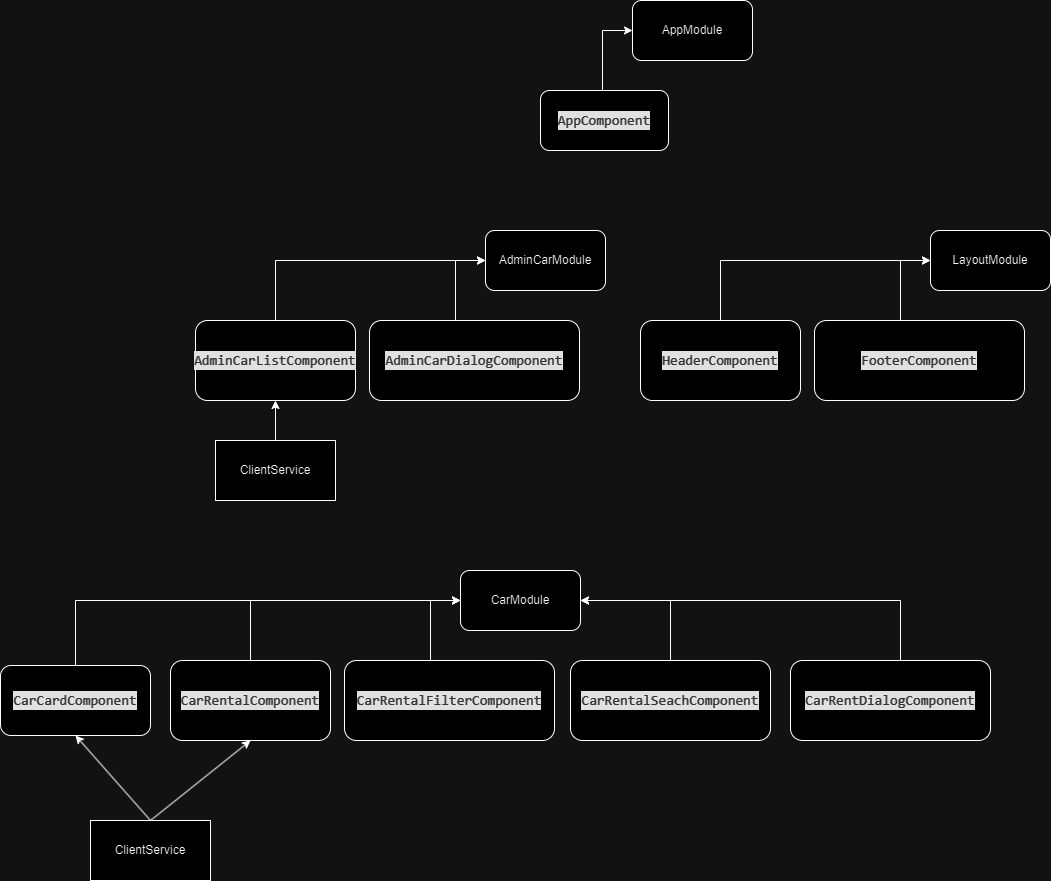

The diagram above was exported from draw.io. Its source (the exported page's mxGraphModel, read from the mxfile embedded in the PNG):
<mxGraphModel dx="2261" dy="1941" grid="1" gridSize="10" guides="1" tooltips="1" connect="1" arrows="1" fold="1" page="1" pageScale="1" pageWidth="827" pageHeight="1169" math="0" shadow="0">
  <root>
    <mxCell id="0" />
    <mxCell id="1" parent="0" />
    <mxCell id="NtZUceiImaeaUpi8OeWf-1" value="CarModule" style="rounded=1;whiteSpace=wrap;html=1;" vertex="1" parent="1">
      <mxGeometry x="320" y="200" width="120" height="60" as="geometry" />
    </mxCell>
    <mxCell id="NtZUceiImaeaUpi8OeWf-2" value="&lt;div style=&quot;color: rgb(204, 204, 204); background-color: rgb(31, 31, 31); font-family: Consolas, &amp;quot;Courier New&amp;quot;, monospace; font-size: 14px; line-height: 19px;&quot;&gt;CarRentalComponent&lt;/div&gt;" style="rounded=1;whiteSpace=wrap;html=1;" vertex="1" parent="1">
      <mxGeometry x="30" y="290" width="160" height="80" as="geometry" />
    </mxCell>
    <mxCell id="NtZUceiImaeaUpi8OeWf-3" value="&lt;div style=&quot;color: rgb(204, 204, 204); background-color: rgb(31, 31, 31); font-family: Consolas, &amp;quot;Courier New&amp;quot;, monospace; font-size: 14px; line-height: 19px;&quot;&gt;&lt;div style=&quot;line-height: 19px;&quot;&gt;CarRentalFilterComponent&lt;/div&gt;&lt;/div&gt;" style="rounded=1;whiteSpace=wrap;html=1;" vertex="1" parent="1">
      <mxGeometry x="204" y="290" width="210" height="80" as="geometry" />
    </mxCell>
    <mxCell id="NtZUceiImaeaUpi8OeWf-4" value="&lt;div style=&quot;color: rgb(204, 204, 204); background-color: rgb(31, 31, 31); font-family: Consolas, &amp;quot;Courier New&amp;quot;, monospace; font-size: 14px; line-height: 19px;&quot;&gt;&lt;div style=&quot;line-height: 19px;&quot;&gt;&lt;div style=&quot;line-height: 19px;&quot;&gt;CarCardComponent&lt;/div&gt;&lt;/div&gt;&lt;/div&gt;" style="rounded=1;whiteSpace=wrap;html=1;" vertex="1" parent="1">
      <mxGeometry x="-140" y="295" width="150" height="70" as="geometry" />
    </mxCell>
    <mxCell id="NtZUceiImaeaUpi8OeWf-5" value="&lt;div style=&quot;color: rgb(204, 204, 204); background-color: rgb(31, 31, 31); font-family: Consolas, &amp;quot;Courier New&amp;quot;, monospace; font-size: 14px; line-height: 19px;&quot;&gt;&lt;div style=&quot;line-height: 19px;&quot;&gt;&lt;div style=&quot;line-height: 19px;&quot;&gt;&lt;div style=&quot;line-height: 19px;&quot;&gt;CarRentDialogComponent&lt;/div&gt;&lt;/div&gt;&lt;/div&gt;&lt;/div&gt;" style="rounded=1;whiteSpace=wrap;html=1;" vertex="1" parent="1">
      <mxGeometry x="650" y="290" width="200" height="80" as="geometry" />
    </mxCell>
    <mxCell id="NtZUceiImaeaUpi8OeWf-6" value="&lt;div style=&quot;color: rgb(204, 204, 204); background-color: rgb(31, 31, 31); font-family: Consolas, &amp;quot;Courier New&amp;quot;, monospace; font-size: 14px; line-height: 19px;&quot;&gt;&lt;div style=&quot;line-height: 19px;&quot;&gt;&lt;div style=&quot;line-height: 19px;&quot;&gt;&lt;div style=&quot;line-height: 19px;&quot;&gt;&lt;div style=&quot;line-height: 19px;&quot;&gt;CarRentalSeachComponent&lt;/div&gt;&lt;/div&gt;&lt;/div&gt;&lt;/div&gt;&lt;/div&gt;" style="rounded=1;whiteSpace=wrap;html=1;" vertex="1" parent="1">
      <mxGeometry x="430" y="290" width="200" height="80" as="geometry" />
    </mxCell>
    <mxCell id="NtZUceiImaeaUpi8OeWf-7" value="" style="endArrow=classic;html=1;rounded=0;exitX=0.5;exitY=0;exitDx=0;exitDy=0;entryX=0;entryY=0.5;entryDx=0;entryDy=0;" edge="1" parent="1" source="NtZUceiImaeaUpi8OeWf-4" target="NtZUceiImaeaUpi8OeWf-1">
      <mxGeometry width="50" height="50" relative="1" as="geometry">
        <mxPoint x="-70" y="300" as="sourcePoint" />
        <mxPoint x="-65" y="240" as="targetPoint" />
        <Array as="points">
          <mxPoint x="-65" y="230" />
        </Array>
      </mxGeometry>
    </mxCell>
    <mxCell id="NtZUceiImaeaUpi8OeWf-8" value="" style="endArrow=classic;html=1;rounded=0;exitX=0.5;exitY=0;exitDx=0;exitDy=0;entryX=0;entryY=0.5;entryDx=0;entryDy=0;" edge="1" parent="1" source="NtZUceiImaeaUpi8OeWf-2" target="NtZUceiImaeaUpi8OeWf-1">
      <mxGeometry width="50" height="50" relative="1" as="geometry">
        <mxPoint x="390" y="320" as="sourcePoint" />
        <mxPoint x="440" y="270" as="targetPoint" />
        <Array as="points">
          <mxPoint x="110" y="230" />
        </Array>
      </mxGeometry>
    </mxCell>
    <mxCell id="NtZUceiImaeaUpi8OeWf-9" value="" style="endArrow=classic;html=1;rounded=0;exitX=0.5;exitY=0;exitDx=0;exitDy=0;entryX=0;entryY=0.5;entryDx=0;entryDy=0;" edge="1" parent="1" target="NtZUceiImaeaUpi8OeWf-1">
      <mxGeometry width="50" height="50" relative="1" as="geometry">
        <mxPoint x="290" y="290" as="sourcePoint" />
        <mxPoint x="500" y="230" as="targetPoint" />
        <Array as="points">
          <mxPoint x="290" y="230" />
        </Array>
      </mxGeometry>
    </mxCell>
    <mxCell id="NtZUceiImaeaUpi8OeWf-10" value="" style="endArrow=classic;html=1;rounded=0;exitX=0.5;exitY=0;exitDx=0;exitDy=0;entryX=1;entryY=0.5;entryDx=0;entryDy=0;" edge="1" parent="1" source="NtZUceiImaeaUpi8OeWf-6" target="NtZUceiImaeaUpi8OeWf-1">
      <mxGeometry width="50" height="50" relative="1" as="geometry">
        <mxPoint x="390" y="320" as="sourcePoint" />
        <mxPoint x="440" y="270" as="targetPoint" />
        <Array as="points">
          <mxPoint x="530" y="230" />
        </Array>
      </mxGeometry>
    </mxCell>
    <mxCell id="NtZUceiImaeaUpi8OeWf-11" value="" style="endArrow=classic;html=1;rounded=0;exitX=0.5;exitY=0;exitDx=0;exitDy=0;" edge="1" parent="1">
      <mxGeometry width="50" height="50" relative="1" as="geometry">
        <mxPoint x="760" y="290" as="sourcePoint" />
        <mxPoint x="440" y="230" as="targetPoint" />
        <Array as="points">
          <mxPoint x="760" y="230" />
        </Array>
      </mxGeometry>
    </mxCell>
    <mxCell id="NtZUceiImaeaUpi8OeWf-12" value="ClientService" style="rounded=0;whiteSpace=wrap;html=1;" vertex="1" parent="1">
      <mxGeometry x="-50" y="450" width="120" height="60" as="geometry" />
    </mxCell>
    <mxCell id="NtZUceiImaeaUpi8OeWf-13" value="" style="endArrow=classic;html=1;rounded=0;exitX=0.5;exitY=0;exitDx=0;exitDy=0;entryX=0.5;entryY=1;entryDx=0;entryDy=0;" edge="1" parent="1" source="NtZUceiImaeaUpi8OeWf-12" target="NtZUceiImaeaUpi8OeWf-4">
      <mxGeometry width="50" height="50" relative="1" as="geometry">
        <mxPoint x="390" y="320" as="sourcePoint" />
        <mxPoint x="440" y="270" as="targetPoint" />
      </mxGeometry>
    </mxCell>
    <mxCell id="NtZUceiImaeaUpi8OeWf-14" value="" style="endArrow=classic;html=1;rounded=0;exitX=0.5;exitY=0;exitDx=0;exitDy=0;entryX=0.5;entryY=1;entryDx=0;entryDy=0;" edge="1" parent="1" source="NtZUceiImaeaUpi8OeWf-12" target="NtZUceiImaeaUpi8OeWf-2">
      <mxGeometry width="50" height="50" relative="1" as="geometry">
        <mxPoint x="20" y="460" as="sourcePoint" />
        <mxPoint x="-55" y="375" as="targetPoint" />
      </mxGeometry>
    </mxCell>
    <mxCell id="NtZUceiImaeaUpi8OeWf-15" value="AdminCarModule" style="rounded=1;whiteSpace=wrap;html=1;" vertex="1" parent="1">
      <mxGeometry x="345" y="-140" width="120" height="60" as="geometry" />
    </mxCell>
    <mxCell id="NtZUceiImaeaUpi8OeWf-16" value="&lt;div style=&quot;color: rgb(204, 204, 204); background-color: rgb(31, 31, 31); font-family: Consolas, &amp;quot;Courier New&amp;quot;, monospace; font-size: 14px; line-height: 19px;&quot;&gt;&lt;div style=&quot;line-height: 19px;&quot;&gt;&lt;div style=&quot;line-height: 19px;&quot;&gt;AdminCarListComponent&lt;/div&gt;&lt;/div&gt;&lt;/div&gt;" style="rounded=1;whiteSpace=wrap;html=1;" vertex="1" parent="1">
      <mxGeometry x="55" y="-50" width="160" height="80" as="geometry" />
    </mxCell>
    <mxCell id="NtZUceiImaeaUpi8OeWf-17" value="&lt;div style=&quot;color: rgb(204, 204, 204); background-color: rgb(31, 31, 31); font-family: Consolas, &amp;quot;Courier New&amp;quot;, monospace; font-size: 14px; line-height: 19px;&quot;&gt;&lt;div style=&quot;line-height: 19px;&quot;&gt;&lt;div style=&quot;line-height: 19px;&quot;&gt;AdminCarDialogComponent&lt;/div&gt;&lt;/div&gt;&lt;/div&gt;" style="rounded=1;whiteSpace=wrap;html=1;" vertex="1" parent="1">
      <mxGeometry x="229" y="-50" width="210" height="80" as="geometry" />
    </mxCell>
    <mxCell id="NtZUceiImaeaUpi8OeWf-22" value="" style="endArrow=classic;html=1;rounded=0;exitX=0.5;exitY=0;exitDx=0;exitDy=0;entryX=0;entryY=0.5;entryDx=0;entryDy=0;" edge="1" parent="1" source="NtZUceiImaeaUpi8OeWf-16" target="NtZUceiImaeaUpi8OeWf-15">
      <mxGeometry width="50" height="50" relative="1" as="geometry">
        <mxPoint x="415" y="-20" as="sourcePoint" />
        <mxPoint x="465" y="-70" as="targetPoint" />
        <Array as="points">
          <mxPoint x="135" y="-110" />
        </Array>
      </mxGeometry>
    </mxCell>
    <mxCell id="NtZUceiImaeaUpi8OeWf-23" value="" style="endArrow=classic;html=1;rounded=0;exitX=0.5;exitY=0;exitDx=0;exitDy=0;entryX=0;entryY=0.5;entryDx=0;entryDy=0;" edge="1" parent="1" target="NtZUceiImaeaUpi8OeWf-15">
      <mxGeometry width="50" height="50" relative="1" as="geometry">
        <mxPoint x="315" y="-50" as="sourcePoint" />
        <mxPoint x="525" y="-110" as="targetPoint" />
        <Array as="points">
          <mxPoint x="315" y="-110" />
        </Array>
      </mxGeometry>
    </mxCell>
    <mxCell id="NtZUceiImaeaUpi8OeWf-26" value="ClientService" style="rounded=0;whiteSpace=wrap;html=1;" vertex="1" parent="1">
      <mxGeometry x="75" y="70" width="120" height="60" as="geometry" />
    </mxCell>
    <mxCell id="NtZUceiImaeaUpi8OeWf-28" value="" style="endArrow=classic;html=1;rounded=0;exitX=0.5;exitY=0;exitDx=0;exitDy=0;entryX=0.5;entryY=1;entryDx=0;entryDy=0;" edge="1" parent="1" source="NtZUceiImaeaUpi8OeWf-26" target="NtZUceiImaeaUpi8OeWf-16">
      <mxGeometry width="50" height="50" relative="1" as="geometry">
        <mxPoint x="45" y="120" as="sourcePoint" />
        <mxPoint x="-30" y="35" as="targetPoint" />
      </mxGeometry>
    </mxCell>
    <mxCell id="NtZUceiImaeaUpi8OeWf-29" value="LayoutModule" style="rounded=1;whiteSpace=wrap;html=1;" vertex="1" parent="1">
      <mxGeometry x="790" y="-140" width="120" height="60" as="geometry" />
    </mxCell>
    <mxCell id="NtZUceiImaeaUpi8OeWf-30" value="&lt;div style=&quot;color: rgb(204, 204, 204); background-color: rgb(31, 31, 31); font-family: Consolas, &amp;quot;Courier New&amp;quot;, monospace; font-size: 14px; line-height: 19px;&quot;&gt;&lt;div style=&quot;line-height: 19px;&quot;&gt;&lt;div style=&quot;line-height: 19px;&quot;&gt;&lt;div style=&quot;line-height: 19px;&quot;&gt;HeaderComponent&lt;/div&gt;&lt;/div&gt;&lt;/div&gt;&lt;/div&gt;" style="rounded=1;whiteSpace=wrap;html=1;" vertex="1" parent="1">
      <mxGeometry x="500" y="-50" width="160" height="80" as="geometry" />
    </mxCell>
    <mxCell id="NtZUceiImaeaUpi8OeWf-31" value="&lt;div style=&quot;color: rgb(204, 204, 204); background-color: rgb(31, 31, 31); font-family: Consolas, &amp;quot;Courier New&amp;quot;, monospace; font-size: 14px; line-height: 19px;&quot;&gt;&lt;div style=&quot;line-height: 19px;&quot;&gt;&lt;div style=&quot;line-height: 19px;&quot;&gt;&lt;div style=&quot;line-height: 19px;&quot;&gt;FooterComponent&lt;/div&gt;&lt;/div&gt;&lt;/div&gt;&lt;/div&gt;" style="rounded=1;whiteSpace=wrap;html=1;" vertex="1" parent="1">
      <mxGeometry x="674" y="-50" width="210" height="80" as="geometry" />
    </mxCell>
    <mxCell id="NtZUceiImaeaUpi8OeWf-32" value="" style="endArrow=classic;html=1;rounded=0;exitX=0.5;exitY=0;exitDx=0;exitDy=0;entryX=0;entryY=0.5;entryDx=0;entryDy=0;" edge="1" parent="1" source="NtZUceiImaeaUpi8OeWf-30" target="NtZUceiImaeaUpi8OeWf-29">
      <mxGeometry width="50" height="50" relative="1" as="geometry">
        <mxPoint x="860" y="-20" as="sourcePoint" />
        <mxPoint x="910" y="-70" as="targetPoint" />
        <Array as="points">
          <mxPoint x="580" y="-110" />
        </Array>
      </mxGeometry>
    </mxCell>
    <mxCell id="NtZUceiImaeaUpi8OeWf-33" value="" style="endArrow=classic;html=1;rounded=0;exitX=0.5;exitY=0;exitDx=0;exitDy=0;entryX=0;entryY=0.5;entryDx=0;entryDy=0;" edge="1" parent="1" target="NtZUceiImaeaUpi8OeWf-29">
      <mxGeometry width="50" height="50" relative="1" as="geometry">
        <mxPoint x="760" y="-50" as="sourcePoint" />
        <mxPoint x="970" y="-110" as="targetPoint" />
        <Array as="points">
          <mxPoint x="760" y="-110" />
        </Array>
      </mxGeometry>
    </mxCell>
    <mxCell id="NtZUceiImaeaUpi8OeWf-36" value="AppModule" style="rounded=1;whiteSpace=wrap;html=1;" vertex="1" parent="1">
      <mxGeometry x="492" y="-370" width="120" height="60" as="geometry" />
    </mxCell>
    <mxCell id="NtZUceiImaeaUpi8OeWf-38" value="&lt;div style=&quot;color: rgb(204, 204, 204); background-color: rgb(31, 31, 31); font-family: Consolas, &amp;quot;Courier New&amp;quot;, monospace; font-size: 14px; line-height: 19px;&quot;&gt;&lt;div style=&quot;line-height: 19px;&quot;&gt;&lt;div style=&quot;line-height: 19px;&quot;&gt;&lt;div style=&quot;line-height: 19px;&quot;&gt;AppComponent&lt;/div&gt;&lt;/div&gt;&lt;/div&gt;&lt;/div&gt;" style="rounded=1;whiteSpace=wrap;html=1;" vertex="1" parent="1">
      <mxGeometry x="400" y="-280" width="128" height="60" as="geometry" />
    </mxCell>
    <mxCell id="NtZUceiImaeaUpi8OeWf-40" value="" style="endArrow=classic;html=1;rounded=0;exitX=0.5;exitY=0;exitDx=0;exitDy=0;entryX=0;entryY=0.5;entryDx=0;entryDy=0;" edge="1" parent="1" target="NtZUceiImaeaUpi8OeWf-36">
      <mxGeometry width="50" height="50" relative="1" as="geometry">
        <mxPoint x="462" y="-280" as="sourcePoint" />
        <mxPoint x="672" y="-340" as="targetPoint" />
        <Array as="points">
          <mxPoint x="462" y="-340" />
        </Array>
      </mxGeometry>
    </mxCell>
  </root>
</mxGraphModel>